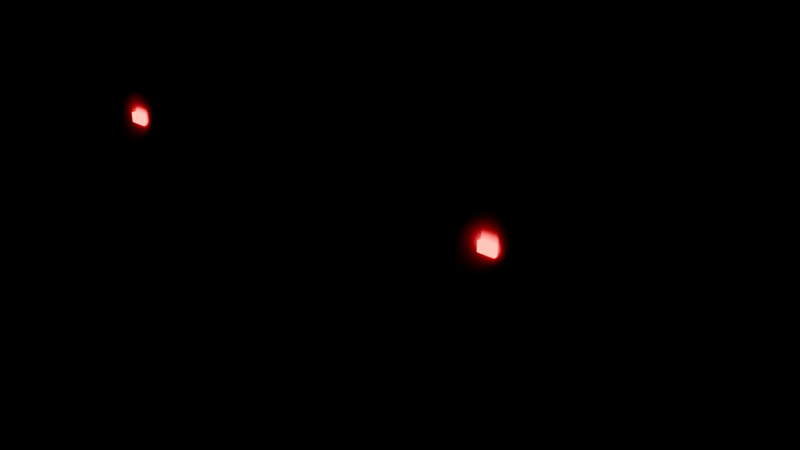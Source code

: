 # Source: security_gate.blend  (saved by Blender 5.0.119; exported with 4.5.12 LTS)
import bpy
from mathutils import Matrix  # noqa: F401  (used for matrix-valued properties, if any)

bpy.ops.wm.read_factory_settings(use_empty=True)
scene = bpy.context.scene
scene.name = 'Scene'

# ---- images (referenced by path relative to the original .blend; pixels are not part of the script)
import os
ASSET_DIR = os.environ.get("B2B_ASSET_DIR", "")  # directory of the original .blend (textures are referenced by path, not embedded)
HERE = os.path.dirname(os.path.abspath(__file__))  # packed textures are extracted next to this script under _unpacked/

def load_image(name, relpath, width, height, colorspace="sRGB"):
    """Load a texture the original file referenced (path relative to the .blend, or extracted next to this script)."""
    p = next((c for c in (os.path.join(HERE, relpath), os.path.join(ASSET_DIR, relpath)) if relpath and os.path.exists(c)), "")
    if p:
        img = bpy.data.images.load(p, check_existing=True)
        img.name = name
    else:  # same state as the original file: an image datablock whose file is absent (Cycles renders it pink)
        img = bpy.data.images.new(name, width, height)
        img.source = "FILE"
        img.filepath = "//" + (relpath or name)
    img.colorspace_settings.name = colorspace
    return img
img_brushed_steel_albedo_png = load_image('brushed_steel_albedo.png', 'brushed_steel_albedo.png', 1024, 1024, 'sRGB')
img_brushed_steel_rough_png = load_image('brushed_steel_rough.png', 'brushed_steel_rough.png', 1024, 1024, 'Non-Color')
img_brushed_steel_metal_png = load_image('brushed_steel_metal.png', 'brushed_steel_metal.png', 1024, 1024, 'Non-Color')
img_brushed_steel_normal_png = load_image('brushed_steel_normal.png', 'brushed_steel_normal.png', 1024, 1024, 'Non-Color')

# ---- materials (node trees are filled in below, after node groups)
mat_steel = bpy.data.materials.new('steel')
mat_steel.diffuse_color = (0.6398, 0.6512, 0.6621, 1.0)
mat_black_cavity = bpy.data.materials.new('black_cavity')
mat_black_cavity.diffuse_color = (0.015, 0.015, 0.015, 1.0)
mat_light_red = bpy.data.materials.new('light_red')
mat_light_red.diffuse_color = (1.0, 0.1, 0.05, 1.0)

# ---- material node trees
mat_steel.use_nodes = True; mat_steel.node_tree.nodes.clear()
_N = mat_steel.node_tree.nodes; _L = mat_steel.node_tree.links
n0 = _N.new('ShaderNodeBsdfPrincipled'); n0.name = 'Principled BSDF'; n0.location = (-200, 100)
n1 = _N.new('ShaderNodeOutputMaterial'); n1.name = 'Material Output'; n1.location = (200, 100)
n2 = _N.new('ShaderNodeTexCoord'); n2.name = 'Texture Coordinate'; n2.location = (0, 0)
n3 = _N.new('ShaderNodeMapping'); n3.name = 'Mapping'; n3.location = (0, 0)
n3.inputs[3].default_value = (1.25, 1.25, 1.25)
n4 = _N.new('ShaderNodeTexImage'); n4.name = 'Image Texture'; n4.location = (0, 0)
n4.image = img_brushed_steel_albedo_png
n5 = _N.new('ShaderNodeTexImage'); n5.name = 'Image Texture.001'; n5.location = (0, 0)
n5.image = img_brushed_steel_rough_png
n6 = _N.new('ShaderNodeTexImage'); n6.name = 'Image Texture.002'; n6.location = (0, 0)
n6.image = img_brushed_steel_metal_png
n7 = _N.new('ShaderNodeTexImage'); n7.name = 'Image Texture.003'; n7.location = (0, 0)
n7.image = img_brushed_steel_normal_png
n8 = _N.new('ShaderNodeNormalMap'); n8.name = 'Normal Map'; n8.location = (0, 0)
n8.inputs[0].default_value = 0.4
_L.new(n0.outputs[0], n1.inputs[0])
_L.new(n2.outputs[2], n3.inputs[0])
_L.new(n3.outputs[0], n4.inputs[0])
_L.new(n4.outputs[0], n0.inputs[0])
_L.new(n3.outputs[0], n5.inputs[0])
_L.new(n5.outputs[0], n0.inputs[2])
_L.new(n3.outputs[0], n6.inputs[0])
_L.new(n6.outputs[0], n0.inputs[1])
_L.new(n3.outputs[0], n7.inputs[0])
_L.new(n7.outputs[0], n8.inputs[1])
_L.new(n8.outputs[0], n0.inputs[5])
n1.is_active_output = True
mat_black_cavity.use_nodes = True; mat_black_cavity.node_tree.nodes.clear()
_N = mat_black_cavity.node_tree.nodes; _L = mat_black_cavity.node_tree.links
n0 = _N.new('ShaderNodeBsdfPrincipled'); n0.name = 'Principled BSDF'; n0.location = (-200, 100)
n0.inputs[0].default_value = (0.015, 0.015, 0.015, 1.0)
n0.inputs[2].default_value = 0.9
n1 = _N.new('ShaderNodeOutputMaterial'); n1.name = 'Material Output'; n1.location = (200, 100)
_L.new(n0.outputs[0], n1.inputs[0])
n1.is_active_output = True
mat_light_red.use_nodes = True; mat_light_red.node_tree.nodes.clear()
_N = mat_light_red.node_tree.nodes; _L = mat_light_red.node_tree.links
n0 = _N.new('ShaderNodeBsdfPrincipled'); n0.name = 'Principled BSDF'; n0.location = (-200, 100)
n0.inputs[0].default_value = (1.0, 0.1, 0.05, 1.0)
n0.inputs[2].default_value = 0.8
n0.inputs[27].default_value = (1.0, 0.08, 0.03, 1.0)
n0.inputs[28].default_value = 8.0
n1 = _N.new('ShaderNodeOutputMaterial'); n1.name = 'Material Output'; n1.location = (200, 100)
_L.new(n0.outputs[0], n1.inputs[0])
n1.is_active_output = True

# ---- meshes
me_security_gate = bpy.data.meshes.new('security_gate')
me_security_gate.from_pydata([(-0.12, -0.42, -0.5), (-0.12, -0.45, -0.47), (-0.15, -0.42, -0.47), (-0.12, -0.4412, -0.4912), (-0.1373, -0.4373, -0.4873), (-0.1412, -0.4412, -0.47), (-0.1412, -0.42, -0.4912), (-0.12, -0.45, 0.47), (-0.12, -0.42, 0.5), (-0.15, -0.42, 0.47), (-0.12, -0.4412, 0.4912), (-0.1373, -0.4373, 0.4873), (-0.1412, -0.42, 0.4912), (-0.1412, -0.4412, 0.47), (-0.12, 0.42, -0.5), (-0.15, 0.42, -0.47), (-0.12, 0.45, -0.47), (-0.1412, 0.42, -0.4912), (-0.1373, 0.4373, -0.4873), (-0.1412, 0.4412, -0.47), (-0.12, 0.4412, -0.4912), (-0.12, 0.42, 0.5), (-0.12, 0.45, 0.47), (-0.15, 0.42, 0.47), (-0.12, 0.4412, 0.4912), (-0.1373, 0.4373, 0.4873), (-0.1412, 0.4412, 0.47), (-0.1412, 0.42, 0.4912), (0.12, -0.42, -0.5), (0.15, -0.42, -0.47), (0.12, -0.45, -0.47), (0.1412, -0.42, -0.4912), (0.1373, -0.4373, -0.4873), (0.1412, -0.4412, -0.47), (0.12, -0.4412, -0.4912), (0.12, -0.42, 0.5), (0.12, -0.45, 0.47), (0.15, -0.42, 0.47), (0.12, -0.4412, 0.4912), (0.1373, -0.4373, 0.4873), (0.1412, -0.4412, 0.47), (0.1412, -0.42, 0.4912), (0.12, 0.42, -0.5), (0.12, 0.45, -0.47), (0.15, 0.42, -0.47), (0.12, 0.4412, -0.4912), (0.1373, 0.4373, -0.4873), (0.1412, 0.4412, -0.47), (0.1412, 0.42, -0.4912), (0.12, 0.42, 0.5), (0.15, 0.42, 0.47), (0.12, 0.45, 0.47), (0.1412, 0.42, 0.4912), (0.1373, 0.4373, 0.4873), (0.1412, 0.4412, 0.47), (0.12, 0.4412, 0.4912), (-0.16, -0.46, 0.5), (-0.16, -0.46, 0.54), (-0.16, 0.46, 0.5), (-0.16, 0.46, 0.54), (0.16, -0.46, 0.5), (0.16, -0.46, 0.54), (0.16, 0.46, 0.5), (0.16, 0.46, 0.54), (-0.025, -0.465, 0.335), (-0.025, -0.465, 0.365), (-0.025, -0.455, 0.335), (-0.025, -0.455, 0.365), (0.025, -0.465, 0.335), (0.025, -0.465, 0.365), (0.025, -0.455, 0.335), (0.025, -0.455, 0.365), (1.18, -0.42, -0.5), (1.18, -0.45, -0.47), (1.15, -0.42, -0.47), (1.18, -0.4412, -0.4912), (1.163, -0.4373, -0.4873), (1.159, -0.4412, -0.47), (1.159, -0.42, -0.4912), (1.18, -0.45, 0.47), (1.18, -0.42, 0.5), (1.15, -0.42, 0.47), (1.18, -0.4412, 0.4912), (1.163, -0.4373, 0.4873), (1.159, -0.42, 0.4912), (1.159, -0.4412, 0.47), (1.18, 0.42, -0.5), (1.15, 0.42, -0.47), (1.18, 0.45, -0.47), (1.159, 0.42, -0.4912), (1.163, 0.4373, -0.4873), (1.159, 0.4412, -0.47), (1.18, 0.4412, -0.4912), (1.18, 0.42, 0.5), (1.18, 0.45, 0.47), (1.15, 0.42, 0.47), (1.18, 0.4412, 0.4912), (1.163, 0.4373, 0.4873), (1.159, 0.4412, 0.47), (1.159, 0.42, 0.4912), (1.42, -0.42, -0.5), (1.45, -0.42, -0.47), (1.42, -0.45, -0.47), (1.441, -0.42, -0.4912), (1.437, -0.4373, -0.4873), (1.441, -0.4412, -0.47), (1.42, -0.4412, -0.4912), (1.42, -0.42, 0.5), (1.42, -0.45, 0.47), (1.45, -0.42, 0.47), (1.42, -0.4412, 0.4912), (1.437, -0.4373, 0.4873), (1.441, -0.4412, 0.47), (1.441, -0.42, 0.4912), (1.42, 0.42, -0.5), (1.42, 0.45, -0.47), (1.45, 0.42, -0.47), (1.42, 0.4412, -0.4912), (1.437, 0.4373, -0.4873), (1.441, 0.4412, -0.47), (1.441, 0.42, -0.4912), (1.42, 0.42, 0.5), (1.45, 0.42, 0.47), (1.42, 0.45, 0.47), (1.441, 0.42, 0.4912), (1.437, 0.4373, 0.4873), (1.441, 0.4412, 0.47), (1.42, 0.4412, 0.4912), (1.14, -0.46, 0.5), (1.14, -0.46, 0.54), (1.14, 0.46, 0.5), (1.14, 0.46, 0.54), (1.46, -0.46, 0.5), (1.46, -0.46, 0.54), (1.46, 0.46, 0.5), (1.46, 0.46, 0.54), (1.275, -0.465, 0.335), (1.275, -0.465, 0.365), (1.275, -0.455, 0.335), (1.275, -0.455, 0.365), (1.325, -0.465, 0.335), (1.325, -0.465, 0.365), (1.325, -0.455, 0.335), (1.325, -0.455, 0.365), (0.3434, -0.00484, -0.2631), (1.145, 0.2431, 0.06306), (0.35, -0.008921, -0.2762), (1.151, 0.239, 0.04988), (0.3562, -0.0218, -0.2817), (1.158, 0.2261, 0.04442), (0.3584, -0.03594, -0.2762), (1.16, 0.212, 0.04988), (0.3552, -0.04305, -0.2631), (1.157, 0.2048, 0.06306), (0.3486, -0.03897, -0.2499), (1.15, 0.2089, 0.07624), (0.3424, -0.02609, -0.2444), (1.144, 0.2218, 0.0817), (0.3402, -0.01195, -0.2499), (1.142, 0.2359, 0.07624)], [], [(0, 3, 4, 6), (1, 5, 4, 3), (2, 6, 4, 5), (7, 10, 11, 13), (8, 12, 11, 10), (9, 13, 11, 12), (14, 17, 18, 20), (15, 19, 18, 17), (16, 20, 18, 19), (21, 24, 25, 27), (22, 26, 25, 24), (23, 27, 25, 26), (28, 31, 32, 34), (29, 33, 32, 31), (30, 34, 32, 33), (35, 38, 39, 41), (36, 40, 39, 38), (37, 41, 39, 40), (42, 45, 46, 48), (43, 47, 46, 45), (44, 48, 46, 47), (49, 52, 53, 55), (50, 54, 53, 52), (51, 55, 53, 54), (14, 0, 6, 17), (17, 6, 2, 15), (1, 7, 13, 5), (5, 13, 9, 2), (8, 21, 27, 12), (12, 27, 23, 9), (22, 16, 19, 26), (26, 19, 15, 23), (42, 14, 20, 45), (45, 20, 16, 43), (21, 49, 55, 24), (24, 55, 51, 22), (50, 44, 47, 54), (54, 47, 43, 51), (28, 42, 48, 31), (31, 48, 44, 29), (49, 35, 41, 52), (52, 41, 37, 50), (36, 30, 33, 40), (40, 33, 29, 37), (0, 28, 34, 3), (3, 34, 30, 1), (35, 8, 10, 38), (38, 10, 7, 36), (14, 42, 28, 0), (2, 9, 23, 15), (30, 36, 7, 1), (49, 21, 8, 35), (16, 22, 51, 43), (44, 50, 37, 29), (56, 57, 59, 58), (58, 59, 63, 62), (62, 63, 61, 60), (60, 61, 57, 56), (58, 62, 60, 56), (63, 59, 57, 61), (64, 65, 67, 66), (66, 67, 71, 70), (70, 71, 69, 68), (68, 69, 65, 64), (66, 70, 68, 64), (71, 67, 65, 69), (72, 75, 76, 78), (73, 77, 76, 75), (74, 78, 76, 77), (79, 82, 83, 85), (80, 84, 83, 82), (81, 85, 83, 84), (86, 89, 90, 92), (87, 91, 90, 89), (88, 92, 90, 91), (93, 96, 97, 99), (94, 98, 97, 96), (95, 99, 97, 98), (100, 103, 104, 106), (101, 105, 104, 103), (102, 106, 104, 105), (107, 110, 111, 113), (108, 112, 111, 110), (109, 113, 111, 112), (114, 117, 118, 120), (115, 119, 118, 117), (116, 120, 118, 119), (121, 124, 125, 127), (122, 126, 125, 124), (123, 127, 125, 126), (86, 72, 78, 89), (89, 78, 74, 87), (73, 79, 85, 77), (77, 85, 81, 74), (80, 93, 99, 84), (84, 99, 95, 81), (94, 88, 91, 98), (98, 91, 87, 95), (114, 86, 92, 117), (117, 92, 88, 115), (93, 121, 127, 96), (96, 127, 123, 94), (122, 116, 119, 126), (126, 119, 115, 123), (100, 114, 120, 103), (103, 120, 116, 101), (121, 107, 113, 124), (124, 113, 109, 122), (108, 102, 105, 112), (112, 105, 101, 109), (72, 100, 106, 75), (75, 106, 102, 73), (107, 80, 82, 110), (110, 82, 79, 108), (86, 114, 100, 72), (74, 81, 95, 87), (102, 108, 79, 73), (121, 93, 80, 107), (88, 94, 123, 115), (116, 122, 109, 101), (128, 129, 131, 130), (130, 131, 135, 134), (134, 135, 133, 132), (132, 133, 129, 128), (130, 134, 132, 128), (135, 131, 129, 133), (136, 137, 139, 138), (138, 139, 143, 142), (142, 143, 141, 140), (140, 141, 137, 136), (138, 142, 140, 136), (143, 139, 137, 141), (144, 145, 147, 146), (146, 147, 149, 148), (148, 149, 151, 150), (150, 151, 153, 152), (152, 153, 155, 154), (154, 155, 157, 156), (147, 145, 159, 157, 155, 153, 151, 149), (156, 157, 159, 158), (158, 159, 145, 144), (144, 146, 148, 150, 152, 154, 156, 158)])
me_security_gate.polygons.foreach_set('use_smooth', [True] * 142)
me_security_gate.polygons.foreach_set('material_index', [0, 0, 0, 0, 0, 0, 0, 0, 0, 0, 0, 0, 0, 0, 0, 0, 0, 0, 0, 0, 0, 0, 0, 0, 0, 0, 0, 0, 0, 0, 0, 0, 0, 0, 0, 0, 0, 0, 0, 0, 0, 0, 0, 0, 0, 0, 0, 0, 0, 0, 0, 0, 0, 0, 1, 1, 1, 1, 1, 1, 2, 2, 2, 2, 2, 2, 0, 0, 0, 0, 0, 0, 0, 0, 0, 0, 0, 0, 0, 0, 0, 0, 0, 0, 0, 0, 0, 0, 0, 0, 0, 0, 0, 0, 0, 0, 0, 0, 0, 0, 0, 0, 0, 0, 0, 0, 0, 0, 0, 0, 0, 0, 0, 0, 0, 0, 0, 0, 0, 0, 1, 1, 1, 1, 1, 1, 2, 2, 2, 2, 2, 2, 0, 0, 0, 0, 0, 0, 0, 0, 0, 0])
_k = set([(3, 4), (3, 34), (4, 5), (4, 6), (5, 13), (6, 17), (10, 11), (10, 38), (11, 12), (11, 13), (12, 27), (17, 18), (18, 19), (18, 20), (19, 26), (20, 45), (24, 25), (24, 55), (25, 26), (25, 27), (31, 32), (31, 48), (32, 33), (32, 34), (33, 40), (38, 39), (39, 40), (39, 41), (41, 52), (45, 46), (46, 47), (46, 48), (47, 54), (52, 53), (53, 54), (53, 55), (56, 57), (56, 58), (56, 60), (57, 59), (57, 61), (58, 59), (58, 62), (59, 63), (60, 61), (60, 62), (61, 63), (62, 63), (64, 65), (64, 66), (64, 68), (65, 67), (65, 69), (66, 67), (66, 70), (67, 71), (68, 69), (68, 70), (69, 71), (70, 71), (75, 76), (75, 106), (76, 77), (76, 78), (77, 85), (78, 89), (82, 83), (82, 110), (83, 84), (83, 85), (84, 99), (89, 90), (90, 91), (90, 92), (91, 98), (92, 117), (96, 97), (96, 127), (97, 98), (97, 99), (103, 104), (103, 120), (104, 105), (104, 106), (105, 112), (110, 111), (111, 112), (111, 113), (113, 124), (117, 118), (118, 119), (118, 120), (119, 126), (124, 125), (125, 126), (125, 127), (128, 129), (128, 130), (128, 132), (129, 131), (129, 133), (130, 131), (130, 134), (131, 135), (132, 133), (132, 134), (133, 135), (134, 135), (136, 137), (136, 138), (136, 140), (137, 139), (137, 141), (138, 139), (138, 142), (139, 143), (140, 141), (140, 142), (141, 143), (142, 143), (144, 145), (144, 146), (144, 158), (145, 147), (145, 159), (146, 147), (146, 148), (147, 149), (148, 149), (148, 150), (149, 151), (150, 151), (150, 152), (151, 153), (152, 153), (152, 154), (153, 155), (154, 155), (154, 156), (155, 157), (156, 157), (156, 158), (157, 159), (158, 159)])
me_security_gate.attributes.new('sharp_edge', 'BOOLEAN', 'EDGE').data.foreach_set('value', [ (min(e.vertices), max(e.vertices)) in _k for e in me_security_gate.edges])
_uv = me_security_gate.uv_layers.new(name='UVMap')
_uv.uv.foreach_set('vector', [-0.77, 0.42, -0.77, 0.45, -0.7873, 0.45, -0.8, 0.42, -0.77, 0.03, -0.8, 0.03, -0.8, 0.01268, -0.77, 0.0, 0.42, 0.03, 0.42, 0.0, 0.4373, 0.0, 0.45, 0.03, -0.77, 0.97, -0.77, 1.0, -0.7873, 1.0, -0.8, 0.97, -0.77, -0.42, -0.8, -0.42, -0.8, -0.4373, -0.77, -0.45, 0.42, 0.97, 0.45, 0.97, 0.45, 0.9873, 0.42, 1.0, -0.77, -0.42, -0.8, -0.42, -0.8, -0.4373, -0.77, -0.45, -0.42, 0.03, -0.45, 0.03, -0.45, 0.01268, -0.42, 0.0, 0.77, 0.03, 0.77, 0.0, 0.7873, 0.0, 0.8, 0.03, -0.77, 0.42, -0.77, 0.45, -0.7873, 0.45, -0.8, 0.42, 0.77, 0.97, 0.8, 0.97, 0.8, 0.9873, 0.77, 1.0, -0.42, 0.97, -0.42, 1.0, -0.4373, 1.0, -0.45, 0.97, -0.53, 0.42, -0.5, 0.42, -0.5, 0.4373, -0.53, 0.45, -0.42, 0.03, -0.45, 0.03, -0.45, 0.01268, -0.42, 0.0, -0.53, 0.03, -0.53, 0.0, -0.5127, 0.0, -0.5, 0.03, -0.53, -0.42, -0.53, -0.45, -0.5127, -0.45, -0.5, -0.42, -0.53, 0.97, -0.5, 0.97, -0.5, 0.9873, -0.53, 1.0, -0.42, 0.97, -0.42, 1.0, -0.4373, 1.0, -0.45, 0.97, -0.53, -0.42, -0.53, -0.45, -0.5127, -0.45, -0.5, -0.42, 0.53, 0.03, 0.5, 0.03, 0.5, 0.01268, 0.53, 0.0, 0.42, 0.03, 0.42, 0.0, 0.4373, 0.0, 0.45, 0.03, -0.53, 0.42, -0.5, 0.42, -0.5, 0.4373, -0.53, 0.45, 0.42, 0.97, 0.45, 0.97, 0.45, 0.9873, 0.42, 1.0, 0.53, 0.97, 0.53, 1.0, 0.5127, 1.0, 0.5, 0.97, -0.77, -0.42, -0.77, 0.42, -0.8, 0.42, -0.8, -0.42, -0.42, 0.0, 0.42, 0.0, 0.42, 0.03, -0.42, 0.03, -0.77, 0.03, -0.77, 0.97, -0.8, 0.97, -0.8, 0.03, 0.45, 0.03, 0.45, 0.97, 0.42, 0.97, 0.42, 0.03, -0.77, -0.42, -0.77, 0.42, -0.8, 0.42, -0.8, -0.42, 0.42, 1.0, -0.42, 1.0, -0.42, 0.97, 0.42, 0.97, 0.77, 0.97, 0.77, 0.03, 0.8, 0.03, 0.8, 0.97, -0.45, 0.97, -0.45, 0.03, -0.42, 0.03, -0.42, 0.97, -0.53, -0.42, -0.77, -0.42, -0.77, -0.45, -0.53, -0.45, 0.53, 0.0, 0.77, 0.0, 0.77, 0.03, 0.53, 0.03, -0.77, 0.42, -0.53, 0.42, -0.53, 0.45, -0.77, 0.45, 0.77, 1.0, 0.53, 1.0, 0.53, 0.97, 0.77, 0.97, 0.42, 0.97, 0.42, 0.03, 0.45, 0.03, 0.45, 0.97, 0.5, 0.97, 0.5, 0.03, 0.53, 0.03, 0.53, 0.97, -0.53, 0.42, -0.53, -0.42, -0.5, -0.42, -0.5, 0.42, -0.42, 0.0, 0.42, 0.0, 0.42, 0.03, -0.42, 0.03, -0.53, 0.42, -0.53, -0.42, -0.5, -0.42, -0.5, 0.42, 0.42, 1.0, -0.42, 1.0, -0.42, 0.97, 0.42, 0.97, -0.53, 0.97, -0.53, 0.03, -0.5, 0.03, -0.5, 0.97, -0.45, 0.97, -0.45, 0.03, -0.42, 0.03, -0.42, 0.97, -0.77, 0.42, -0.53, 0.42, -0.53, 0.45, -0.77, 0.45, -0.77, 0.0, -0.53, 0.0, -0.53, 0.03, -0.77, 0.03, -0.53, -0.42, -0.77, -0.42, -0.77, -0.45, -0.53, -0.45, -0.53, 1.0, -0.77, 1.0, -0.77, 0.97, -0.53, 0.97, -0.77, -0.42, -0.53, -0.42, -0.53, 0.42, -0.77, 0.42, 0.42, 0.03, 0.42, 0.97, -0.42, 0.97, -0.42, 0.03, -0.53, 0.03, -0.53, 0.97, -0.77, 0.97, -0.77, 0.03, -0.53, 0.42, -0.77, 0.42, -0.77, -0.42, -0.53, -0.42, 0.77, 0.03, 0.77, 0.97, 0.53, 0.97, 0.53, 0.03, 0.42, 0.03, 0.42, 0.97, -0.42, 0.97, -0.42, 0.03, 0.46, 1.0, 0.46, 1.04, -0.46, 1.04, -0.46, 1.0, 0.81, 1.0, 0.81, 1.04, 0.49, 1.04, 0.49, 1.0, 0.46, 1.0, 0.46, 1.04, -0.46, 1.04, -0.46, 1.0, -0.49, 1.0, -0.49, 1.04, -0.81, 1.04, -0.81, 1.0, -0.81, -0.46, -0.49, -0.46, -0.49, 0.46, -0.81, 0.46, -0.49, 0.46, -0.81, 0.46, -0.81, -0.46, -0.49, -0.46, 0.0, 0.0, 0.0, 0.0, 0.0, 0.0, 0.0, 0.0, 0.0, 0.0, 0.0, 0.0, 0.0, 0.0, 0.0, 0.0, 0.0, 0.0, 0.0, 0.0, 0.0, 0.0, 0.0, 0.0, 0.0, 0.0, 0.0, 0.0, 0.0, 0.0, 0.0, 0.0, 0.0, 0.0, 0.0, 0.0, 0.0, 0.0, 0.0, 0.0, 0.0, 0.0, 0.0, 0.0, 0.0, 0.0, 0.0, 0.0, 0.53, 0.42, 0.53, 0.45, 0.5127, 0.45, 0.5, 0.42, 0.53, 0.03, 0.5, 0.03, 0.5, 0.01268, 0.53, 0.0, 0.42, 0.03, 0.42, 0.0, 0.4373, 0.0, 0.45, 0.03, 0.53, 0.97, 0.53, 1.0, 0.5127, 1.0, 0.5, 0.97, 0.53, -0.42, 0.5, -0.42, 0.5, -0.4373, 0.53, -0.45, 0.42, 0.97, 0.45, 0.97, 0.45, 0.9873, 0.42, 1.0, 0.53, -0.42, 0.5, -0.42, 0.5, -0.4373, 0.53, -0.45, -0.42, 0.03, -0.45, 0.03, -0.45, 0.01268, -0.42, 0.0, -0.53, 0.03, -0.53, 0.0, -0.5127, 0.0, -0.5, 0.03, 0.53, 0.42, 0.53, 0.45, 0.5127, 0.45, 0.5, 0.42, -0.53, 0.97, -0.5, 0.97, -0.5, 0.9873, -0.53, 1.0, -0.42, 0.97, -0.42, 1.0, -0.4373, 1.0, -0.45, 0.97, 0.77, 0.42, 0.8, 0.42, 0.8, 0.4373, 0.77, 0.45, -0.42, 0.03, -0.45, 0.03, -0.45, 0.01268, -0.42, 0.0, 0.77, 0.03, 0.77, 0.0, 0.7873, 0.0, 0.8, 0.03, 0.77, -0.42, 0.77, -0.45, 0.7873, -0.45, 0.8, -0.42, 0.77, 0.97, 0.8, 0.97, 0.8, 0.9873, 0.77, 1.0, -0.42, 0.97, -0.42, 1.0, -0.4373, 1.0, -0.45, 0.97, 0.77, -0.42, 0.77, -0.45, 0.7873, -0.45, 0.8, -0.42, -0.77, 0.03, -0.8, 0.03, -0.8, 0.01268, -0.77, 0.0, 0.42, 0.03, 0.42, 0.0, 0.4373, 0.0, 0.45, 0.03, 0.77, 0.42, 0.8, 0.42, 0.8, 0.4373, 0.77, 0.45, 0.42, 0.97, 0.45, 0.97, 0.45, 0.9873, 0.42, 1.0, -0.77, 0.97, -0.77, 1.0, -0.7873, 1.0, -0.8, 0.97, 0.53, -0.42, 0.53, 0.42, 0.5, 0.42, 0.5, -0.42, -0.42, 0.0, 0.42, 0.0, 0.42, 0.03, -0.42, 0.03, 0.53, 0.03, 0.53, 0.97, 0.5, 0.97, 0.5, 0.03, 0.45, 0.03, 0.45, 0.97, 0.42, 0.97, 0.42, 0.03, 0.53, -0.42, 0.53, 0.42, 0.5, 0.42, 0.5, -0.42, 0.42, 1.0, -0.42, 1.0, -0.42, 0.97, 0.42, 0.97, -0.53, 0.97, -0.53, 0.03, -0.5, 0.03, -0.5, 0.97, -0.45, 0.97, -0.45, 0.03, -0.42, 0.03, -0.42, 0.97, 0.77, -0.42, 0.53, -0.42, 0.53, -0.45, 0.77, -0.45, -0.77, 0.0, -0.53, 0.0, -0.53, 0.03, -0.77, 0.03, 0.53, 0.42, 0.77, 0.42, 0.77, 0.45, 0.53, 0.45, -0.53, 1.0, -0.77, 1.0, -0.77, 0.97, -0.53, 0.97, 0.42, 0.97, 0.42, 0.03, 0.45, 0.03, 0.45, 0.97, -0.8, 0.97, -0.8, 0.03, -0.77, 0.03, -0.77, 0.97, 0.77, 0.42, 0.77, -0.42, 0.8, -0.42, 0.8, 0.42, -0.42, 0.0, 0.42, 0.0, 0.42, 0.03, -0.42, 0.03, 0.77, 0.42, 0.77, -0.42, 0.8, -0.42, 0.8, 0.42, 0.42, 1.0, -0.42, 1.0, -0.42, 0.97, 0.42, 0.97, 0.77, 0.97, 0.77, 0.03, 0.8, 0.03, 0.8, 0.97, -0.45, 0.97, -0.45, 0.03, -0.42, 0.03, -0.42, 0.97, 0.53, 0.42, 0.77, 0.42, 0.77, 0.45, 0.53, 0.45, 0.53, 0.0, 0.77, 0.0, 0.77, 0.03, 0.53, 0.03, 0.77, -0.42, 0.53, -0.42, 0.53, -0.45, 0.77, -0.45, 0.77, 1.0, 0.53, 1.0, 0.53, 0.97, 0.77, 0.97, 0.53, -0.42, 0.77, -0.42, 0.77, 0.42, 0.53, 0.42, 0.42, 0.03, 0.42, 0.97, -0.42, 0.97, -0.42, 0.03, 0.77, 0.03, 0.77, 0.97, 0.53, 0.97, 0.53, 0.03, 0.77, 0.42, 0.53, 0.42, 0.53, -0.42, 0.77, -0.42, -0.53, 0.03, -0.53, 0.97, -0.77, 0.97, -0.77, 0.03, 0.42, 0.03, 0.42, 0.97, -0.42, 0.97, -0.42, 0.03, 0.46, 1.0, 0.46, 1.04, -0.46, 1.04, -0.46, 1.0, -0.49, 1.0, -0.49, 1.04, -0.81, 1.04, -0.81, 1.0, 0.46, 1.0, 0.46, 1.04, -0.46, 1.04, -0.46, 1.0, 0.81, 1.0, 0.81, 1.04, 0.49, 1.04, 0.49, 1.0, 0.49, -0.46, 0.81, -0.46, 0.81, 0.46, 0.49, 0.46, 0.81, 0.46, 0.49, 0.46, 0.49, -0.46, 0.81, -0.46, 0.0, 0.0, 0.0, 0.0, 0.0, 0.0, 0.0, 0.0, 0.0, 0.0, 0.0, 0.0, 0.0, 0.0, 0.0, 0.0, 0.0, 0.0, 0.0, 0.0, 0.0, 0.0, 0.0, 0.0, 0.0, 0.0, 0.0, 0.0, 0.0, 0.0, 0.0, 0.0, 0.0, 0.0, 0.0, 0.0, 0.0, 0.0, 0.0, 0.0, 0.0, 0.0, 0.0, 0.0, 0.0, 0.0, 0.0, 0.0, 0.3066, 0.2369, -0.4948, 0.5631, -0.5014, 0.5499, 0.3, 0.2238, -0.3, 0.008921, 0.5014, -0.239, 0.5076, -0.2261, -0.2938, 0.0218, -0.2938, 0.0218, 0.5076, -0.2261, 0.5098, -0.212, -0.2916, 0.03594, -0.2916, 0.2238, 0.5098, 0.5499, 0.5066, 0.5631, -0.2948, 0.2369, -0.2948, 0.2369, 0.5066, 0.5631, 0.5, 0.5762, -0.3014, 0.2501, -0.3014, -0.03897, 0.5, 0.2089, 0.4938, 0.2218, -0.3076, -0.02609, 0.239, 0.5499, 0.2431, 0.5631, 0.2359, 0.5762, 0.2218, 0.5817, 0.2089, 0.5762, 0.2048, 0.5631, 0.212, 0.5499, 0.2261, 0.5444, -0.3076, -0.02609, 0.4938, 0.2218, 0.4916, 0.2359, -0.3098, -0.01195, 0.3098, 0.2501, -0.4916, 0.5762, -0.4948, 0.5631, 0.3066, 0.2369, 0.00484, 0.2369, 0.008921, 0.2238, 0.0218, 0.2183, 0.03594, 0.2238, 0.04305, 0.2369, 0.03897, 0.2501, 0.02609, 0.2556, 0.01195, 0.2501])
me_security_gate.materials.append(mat_steel)
me_security_gate.materials.append(mat_black_cavity)
me_security_gate.materials.append(mat_light_red)
me_security_gate.update()
me_security_gate_col0_colonly = bpy.data.meshes.new('security_gate_col0-colonly')
me_security_gate_col0_colonly.from_pydata([(-0.025, -0.025, -0.45), (-0.025, -0.025, 0.45), (-0.025, 0.025, -0.45), (-0.025, 0.025, 0.45), (0.025, -0.025, -0.45), (0.025, -0.025, 0.45), (0.025, 0.025, -0.45), (0.025, 0.025, 0.45)], [], [(0, 1, 3, 2), (2, 3, 7, 6), (6, 7, 5, 4), (4, 5, 1, 0), (2, 6, 4, 0), (7, 3, 1, 5)])
me_security_gate_col0_colonly.update()
me_security_gate_col1_colonly = bpy.data.meshes.new('security_gate_col1-colonly')
me_security_gate_col1_colonly.from_pydata([(-0.16, -0.46, -0.52), (-0.16, -0.46, 0.52), (-0.16, 0.46, -0.52), (-0.16, 0.46, 0.52), (0.16, -0.46, -0.52), (0.16, -0.46, 0.52), (0.16, 0.46, -0.52), (0.16, 0.46, 0.52)], [], [(0, 1, 3, 2), (2, 3, 7, 6), (6, 7, 5, 4), (4, 5, 1, 0), (2, 6, 4, 0), (7, 3, 1, 5)])
me_security_gate_col1_colonly.update()
me_security_gate_col2_colonly = bpy.data.meshes.new('security_gate_col2-colonly')
me_security_gate_col2_colonly.from_pydata([(-0.16, -0.46, -0.52), (-0.16, -0.46, 0.52), (-0.16, 0.46, -0.52), (-0.16, 0.46, 0.52), (0.16, -0.46, -0.52), (0.16, -0.46, 0.52), (0.16, 0.46, -0.52), (0.16, 0.46, 0.52)], [], [(0, 1, 3, 2), (2, 3, 7, 6), (6, 7, 5, 4), (4, 5, 1, 0), (2, 6, 4, 0), (7, 3, 1, 5)])
me_security_gate_col2_colonly.update()

# ---- objects
ob_security_gate = bpy.data.objects.new('security_gate', me_security_gate)
ob_security_gate_col0_colonly = bpy.data.objects.new('security_gate_col0-colonly', me_security_gate_col0_colonly)
ob_security_gate_col1_colonly = bpy.data.objects.new('security_gate_col1-colonly', me_security_gate_col1_colonly)
ob_security_gate_col2_colonly = bpy.data.objects.new('security_gate_col2-colonly', me_security_gate_col2_colonly)

# ---- transforms, parenting, visibility, modifiers, constraints
ob_security_gate.location = (-0.65, 0.0, 0.5)
ob_security_gate_col0_colonly.location = (0.1, 0.1, 0.4)
ob_security_gate_col0_colonly.rotation_euler = (0.0, 1.2, 0.3)
ob_security_gate_col0_colonly.hide_render = True
ob_security_gate_col0_colonly.display_type = 'WIRE'
ob_security_gate_col1_colonly.location = (-0.65, 0.0, 0.52)
ob_security_gate_col1_colonly.hide_render = True
ob_security_gate_col1_colonly.display_type = 'WIRE'
ob_security_gate_col2_colonly.location = (0.65, 0.0, 0.52)
ob_security_gate_col2_colonly.hide_render = True
ob_security_gate_col2_colonly.display_type = 'WIRE'

# ---- collection membership
scene.collection.objects.link(ob_security_gate)
scene.collection.objects.link(ob_security_gate_col0_colonly)
scene.collection.objects.link(ob_security_gate_col1_colonly)
scene.collection.objects.link(ob_security_gate_col2_colonly)

# ---- scene / render settings (as saved in the file)
scene.frame_start = 1; scene.frame_end = 250; scene.frame_set(1)
scene.render.engine = 'BLENDER_EEVEE_NEXT'
scene.render.bake_bias = 0.0
scene.render.bake_samples = 0
scene.cycles.sampling_pattern = 'TABULATED_SOBOL'
scene.eevee.use_volume_custom_range = False
bpy.context.view_layer.update()

# ---- added for rendering (the .blend has no active camera): camera
cam_auto = bpy.data.cameras.new('AutoCamera')
cam_auto.lens = 50.0
cam_auto.sensor_width = 36.0
cam_auto.clip_end = 1000.0
ob_auto_camera = bpy.data.objects.new('AutoCamera', cam_auto)
scene.collection.objects.link(ob_auto_camera)
ob_auto_camera.location = (1.97609, -2.37381, 2.10087)
ob_auto_camera.rotation_euler = (1.09748, -7.21219e-08, 0.694738)
scene.camera = ob_auto_camera
bpy.context.view_layer.update()
